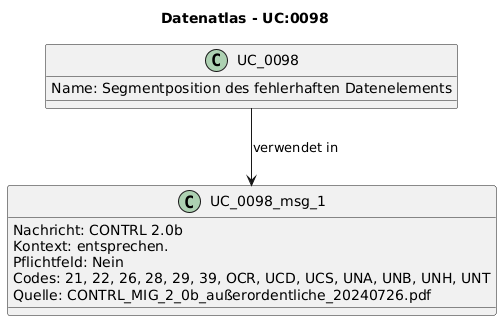

The diagram above was rendered by PlantUML. Its source (embedded in the PNG):
@startuml
title Datenatlas - UC:0098
class UC_0098 {
  Name: Segmentposition des fehlerhaften Datenelements
}
class UC_0098_msg_1 {
  Nachricht: CONTRL 2.0b
  Kontext: entsprechen.
  Pflichtfeld: Nein
  Codes: 21, 22, 26, 28, 29, 39, OCR, UCD, UCS, UNA, UNB, UNH, UNT
  Quelle: CONTRL_MIG_2_0b_außerordentliche_20240726.pdf
}
UC_0098 --> UC_0098_msg_1 : verwendet in
@enduml